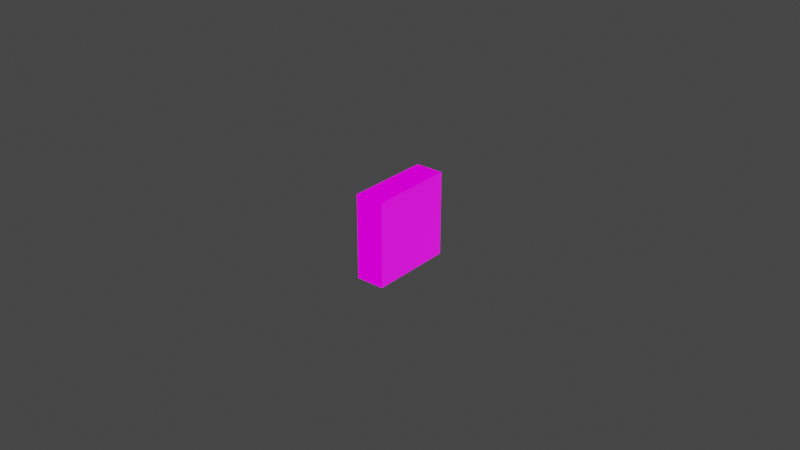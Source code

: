 # Source: SmallArmorSlabs_MexSkins.blend  (saved by Blender 2.82.7; exported with 4.5.12 LTS)
import bpy
from mathutils import Matrix  # noqa: F401  (used for matrix-valued properties, if any)

bpy.ops.wm.read_factory_settings(use_empty=True)
scene = bpy.context.scene
scene.name = '3x3x1ArmorHighTechSmall'

# ---- collections
col_seut__3x3x1armorhightechsmall = bpy.data.collections.new('SEUT (3x3x1ArmorHighTechSmall)'); scene.collection.children.link(col_seut__3x3x1armorhightechsmall)
col_main__3x3x1armorhightechsmall = bpy.data.collections.new('Main (3x3x1ArmorHighTechSmall)'); col_seut__3x3x1armorhightechsmall.children.link(col_main__3x3x1armorhightechsmall)
col_collision__3x3x1armorhightechsmall = bpy.data.collections.new('Collision (3x3x1ArmorHighTechSmall)'); col_seut__3x3x1armorhightechsmall.children.link(col_collision__3x3x1armorhightechsmall)
col_bs1__3x3x1armorhightechsmall = bpy.data.collections.new('BS1 (3x3x1ArmorHighTechSmall)'); col_seut__3x3x1armorhightechsmall.children.link(col_bs1__3x3x1armorhightechsmall)
col_bs2__3x3x1armorhightechsmall = bpy.data.collections.new('BS2 (3x3x1ArmorHighTechSmall)'); col_seut__3x3x1armorhightechsmall.children.link(col_bs2__3x3x1armorhightechsmall)
col_bs3__3x3x1armorhightechsmall = bpy.data.collections.new('BS3 (3x3x1ArmorHighTechSmall)'); col_seut__3x3x1armorhightechsmall.children.link(col_bs3__3x3x1armorhightechsmall)
col_lod1__3x3x1armorhightechsmall = bpy.data.collections.new('LOD1 (3x3x1ArmorHighTechSmall)'); col_seut__3x3x1armorhightechsmall.children.link(col_lod1__3x3x1armorhightechsmall)
col_lod2__3x3x1armorhightechsmall = bpy.data.collections.new('LOD2 (3x3x1ArmorHighTechSmall)'); col_seut__3x3x1armorhightechsmall.children.link(col_lod2__3x3x1armorhightechsmall)
col_lod3__3x3x1armorhightechsmall = bpy.data.collections.new('LOD3 (3x3x1ArmorHighTechSmall)'); col_seut__3x3x1armorhightechsmall.children.link(col_lod3__3x3x1armorhightechsmall)
col_bs_lod__3x3x1armorhightechsmall = bpy.data.collections.new('BS_LOD (3x3x1ArmorHighTechSmall)'); col_seut__3x3x1armorhightechsmall.children.link(col_bs_lod__3x3x1armorhightechsmall)

# ---- images (referenced by path relative to the original .blend; pixels are not part of the script)
import os
ASSET_DIR = os.environ.get("B2B_ASSET_DIR", "")  # directory of the original .blend (textures are referenced by path, not embedded)
HERE = os.path.dirname(os.path.abspath(__file__))  # packed textures are extracted next to this script under _unpacked/

def load_image(name, relpath, width, height, colorspace="sRGB"):
    """Load a texture the original file referenced (path relative to the .blend, or extracted next to this script)."""
    p = next((c for c in (os.path.join(HERE, relpath), os.path.join(ASSET_DIR, relpath)) if relpath and os.path.exists(c)), "")
    if p:
        img = bpy.data.images.load(p, check_existing=True)
        img.name = name
    else:  # same state as the original file: an image datablock whose file is absent (Cycles renders it pink)
        img = bpy.data.images.new(name, width, height)
        img.source = "FILE"
        img.filepath = "//" + (relpath or name)
    img.colorspace_settings.name = colorspace
    return img
img_htsquare_cm_tif = load_image('HTSquare_cm.tif', 'Textures/Models/Cubes/armor/HTSquare_cm.tif', 1024, 1024, 'sRGB')
img_htsquare_add_tif = load_image('HTSquare_add.tif', 'Textures/Models/Cubes/armor/HTSquare_add.tif', 1024, 1024, 'sRGB')
img_htsquare_ng_tif = load_image('HTSquare_ng.tif', 'Textures/Models/Cubes/armor/HTSquare_ng.tif', 1024, 1024, 'sRGB')

# ---- materials (node trees are filled in below, after node groups)
mat_paintedmetal_colorable = bpy.data.materials.new('PaintedMetal_Colorable')
mat_paintedmetal_colorable.use_transparent_shadow = False
mat_chrome = bpy.data.materials.new('Chrome')

# ---- node groups
ng_no_alpha = bpy.data.node_groups.new('No Alpha', 'ShaderNodeTree')
_s = ng_no_alpha.interface.new_socket(name='OUT', in_out='OUTPUT', socket_type='NodeSocketShader')
_s = ng_no_alpha.interface.new_socket(name='CM_C', in_out='INPUT', socket_type='NodeSocketColor')
_s.default_value = (0.5, 0.5, 0.5, 1.0)
_s = ng_no_alpha.interface.new_socket(name='CM_A', in_out='INPUT', socket_type='NodeSocketFloat')
_s = ng_no_alpha.interface.new_socket(name='ADD_C', in_out='INPUT', socket_type='NodeSocketColor')
_s.default_value = (0.8, 0.8, 0.8, 1.0)
_s = ng_no_alpha.interface.new_socket(name='ADD_A', in_out='INPUT', socket_type='NodeSocketFloat')
_s.subtype = 'FACTOR'
_s.default_value = 0.5
_s.min_value = 0.0
_s.max_value = 1.0
_s = ng_no_alpha.interface.new_socket(name='NG_C', in_out='INPUT', socket_type='NodeSocketColor')
_s.default_value = (0.5, 0.5, 1.0, 1.0)
_s = ng_no_alpha.interface.new_socket(name='NG_A', in_out='INPUT', socket_type='NodeSocketColor')
_N = ng_no_alpha.nodes; _L = ng_no_alpha.links
n0 = _N.new('ShaderNodeMix'); n0.name = 'ADD AO'; n0.location = (60, 180)
n0.label = 'ADD AO'
n0.hide = True
n0.data_type = 'RGBA'
n0.blend_type = 'MULTIPLY'
n0.clamp_result = True
n0.inputs[0].default_value = 1.0
n1 = _N.new('NodeReroute'); n1.name = 'Reroute'; n1.location = (-320, 320)
n1.width = 16
n1.socket_idname = 'NodeSocketFloat'
n2 = _N.new('NodeReroute'); n2.name = 'Reroute.001'; n2.location = (240, 320)
n2.width = 16
n2.socket_idname = 'NodeSocketFloat'
n3 = _N.new('ShaderNodeNormalMap'); n3.name = 'Normal Map.001'; n3.location = (-300, -260)
n3.hide = True
n4 = _N.new('ShaderNodeMix'); n4.name = 'Mix.005'; n4.location = (60, 0)
n4.label = 'EMISSION COLOR'
n4.hide = True
n4.data_type = 'RGBA'
n4.inputs[0].default_value = 1.0
n5 = _N.new('ShaderNodeMath'); n5.name = 'Math'; n5.location = (-120, 0)
n5.label = 'BRIGHT CONTROL'
n5.hide = True
n5.operation = 'MULTIPLY'
n5.inputs[1].default_value = 1.0
n5.inputs[2].default_value = 0.0
n6 = _N.new('ShaderNodeSeparateColor'); n6.name = 'Separate RGB.001'; n6.location = (-300, 0)
n6.hide = True
n7 = _N.new('ShaderNodeInvert'); n7.name = 'Invert.001'; n7.location = (-300, -320)
n7.label = 'GLOSS TO ROUGH'
n7.hide = True
n8 = _N.new('NodeGroupOutput'); n8.name = 'OUTPUT'; n8.location = (600, 280)
n8.label = 'OUTPUT'
n9 = _N.new('ShaderNodeBsdfPrincipled'); n9.name = 'Principled BSDF.001'; n9.location = (280, 280)
n9.distribution = 'GGX'
n9.subsurface_method = 'BURLEY'
n9.inputs[3].default_value = 1.45
n9.inputs[28].default_value = 1.0
n10 = _N.new('NodeGroupInput'); n10.name = 'INPUT'; n10.location = (-720, 100)
n10.label = 'INPUT'
n11 = _N.new('ShaderNodeMix'); n11.name = 'Mix.004'; n11.location = (-300, 260)
n11.label = 'ADD PAINT'
n11.data_type = 'RGBA'
n11.blend_type = 'COLOR'
_L.new(n10.outputs[0], n11.inputs[6])
_L.new(n10.outputs[3], n11.inputs[0])
_L.new(n11.outputs[2], n0.inputs[6])
_L.new(n10.outputs[2], n6.inputs[0])
_L.new(n6.outputs[0], n0.inputs[7])
_L.new(n0.outputs[2], n9.inputs[0])
_L.new(n11.outputs[2], n4.inputs[7])
_L.new(n4.outputs[2], n9.inputs[27])
_L.new(n10.outputs[5], n7.inputs[1])
_L.new(n7.outputs[0], n9.inputs[2])
_L.new(n6.outputs[1], n5.inputs[0])
_L.new(n5.outputs[0], n4.inputs[6])
_L.new(n10.outputs[4], n3.inputs[1])
_L.new(n3.outputs[0], n9.inputs[5])
_L.new(n9.outputs[0], n8.inputs[0])
_L.new(n10.outputs[1], n1.inputs[0])
_L.new(n1.outputs[0], n2.inputs[0])
_L.new(n2.outputs[0], n9.inputs[1])
n8.is_active_output = True

# ---- material node trees
mat_paintedmetal_colorable.use_nodes = True; mat_paintedmetal_colorable.node_tree.nodes.clear()
_N = mat_paintedmetal_colorable.node_tree.nodes; _L = mat_paintedmetal_colorable.node_tree.links
n0 = _N.new('ShaderNodeOutputMaterial'); n0.name = 'Material Output.001'; n0.location = (200, 100)
n1 = _N.new('ShaderNodeTexImage'); n1.name = 'CM'; n1.location = (-340, 300)
n1.label = 'CM'
n1.image = img_htsquare_cm_tif
n2 = _N.new('ShaderNodeTexImage'); n2.name = 'ADD'; n2.location = (-340, 40)
n2.label = 'ADD'
n2.image = img_htsquare_add_tif
n3 = _N.new('ShaderNodeTexImage'); n3.name = 'NG'; n3.location = (-340, -220)
n3.label = 'NG'
n3.image = img_htsquare_ng_tif
n4 = _N.new('ShaderNodeGroup'); n4.name = 'SEUT_MAT'; n4.location = (0, 100)
n4.label = 'SEUT_MAT'
n4.node_tree = ng_no_alpha
_L.new(n1.outputs[0], n4.inputs[0])
_L.new(n2.outputs[1], n4.inputs[3])
_L.new(n2.outputs[0], n4.inputs[2])
_L.new(n3.outputs[1], n4.inputs[5])
_L.new(n3.outputs[0], n4.inputs[4])
_L.new(n1.outputs[1], n4.inputs[1])
_L.new(n4.outputs[0], n0.inputs[0])
n0.is_active_output = True

# ---- world
world_world = bpy.data.worlds.new('World'); scene.world = world_world
world_world.use_nodes = True; world_world.node_tree.nodes.clear()
_N = world_world.node_tree.nodes; _L = world_world.node_tree.links
n0 = _N.new('ShaderNodeOutputWorld'); n0.name = 'World Output'; n0.location = (300, 300)
n1 = _N.new('ShaderNodeBackground'); n1.name = 'Background'; n1.location = (10, 300)
n1.inputs[0].default_value = (0.05088, 0.05088, 0.05088, 1.0)
_L.new(n1.outputs[0], n0.inputs[0])
n0.is_active_output = True
world_world.color = (0.05088, 0.05088, 0.05088)
world_world.use_sun_shadow = False
world_world.sun_shadow_jitter_overblur = 0.0

# ---- meshes
me_cube = bpy.data.meshes.new('Cube')
me_cube.from_pydata([(-1.25, -1.25, -1.25), (-1.25, -1.25, 1.25), (-1.25, 1.25, -1.25), (-1.25, 1.25, 1.25), (1.25, -1.25, -1.25), (1.25, -1.25, 1.25), (1.25, 1.25, -1.25), (1.25, 1.25, 1.25)], [], [(7, 5, 4, 6), (5, 1, 0, 4), (6, 4, 0, 2), (3, 1, 5, 7), (1, 3, 2, 0), (3, 7, 6, 2)])
_uv = me_cube.uv_layers.new(name='UVMap')
_uv.uv.foreach_set('vector', [2.003, 2.003, -1.003, 2.003, -1.003, -1.003, 2.003, -1.003, 1.0, 2.001, 0.0, 2.001, 0.0, -1.001, 1.0, -1.001, 1.0, 2.001, 1.0, -1.001, 0.0, -1.001, 0.0, 2.001, 0.0, 2.001, 0.0, -1.001, 1.0, -1.001, 1.0, 2.001, -1.003, 2.003, 2.003, 2.003, 2.003, -1.003, -1.003, -1.003, 0.0, 2.001, 1.0, 2.001, 1.0, -1.001, 0.0, -1.001])
me_cube.materials.append(mat_paintedmetal_colorable)
me_cube.use_remesh_fix_poles = True
me_cube.use_remesh_preserve_attributes = False
me_cube.use_mirror_vertex_groups = False
me_cube.update()
me_cube_004 = bpy.data.meshes.new('Cube.004')
me_cube_004.from_pydata([(-1.215, -3.715, -3.715), (-1.285, -3.785, -3.785), (-1.215, -3.715, 3.715), (-1.285, -3.785, 3.785), (-1.215, 3.715, -3.715), (-1.285, 3.785, -3.785), (-1.215, 3.715, 3.715), (-1.285, 3.785, 3.785), (1.215, -3.715, -3.715), (1.285, -3.785, -3.785), (1.215, -3.715, 3.715), (1.285, -3.785, 3.785), (1.215, 3.715, -3.715), (1.285, 3.785, -3.785), (1.215, 3.715, 3.715), (1.285, 3.785, 3.785), (1.19, 0.0, 0.0), (1.31, 0.0, 0.0), (-1.19, 0.0, 0.0), (-1.31, 0.0, 0.0), (-7.153e-07, -3.69, -2.146e-06), (-7.153e-07, -3.81, -2.146e-06), (-1.192e-07, 3.576e-07, 3.69), (-1.192e-07, 3.576e-07, 3.81), (-5.96e-07, 3.69, 1.788e-06), (-5.96e-07, 3.81, 1.788e-06), (1.192e-07, 3.576e-07, -3.69), (1.192e-07, 3.576e-07, -3.81), (-1.25, -3.69, 3.605), (-1.25, -0.08485, 0.0), (-1.25, -3.69, -3.605), (-1.19, 3.75, 3.38), (-0.06325, 3.75, 1.778e-06), (-1.19, 3.75, -3.38), (1.25, 3.69, 3.605), (1.25, 0.08485, 0.0), (1.25, 3.69, -3.605), (1.19, -3.75, 3.38), (0.06324, -3.75, -2.134e-06), (1.19, -3.75, -3.38), (1.167, 3.69, -3.75), (1.192e-07, 0.1897, -3.75), (-1.167, 3.69, -3.75), (-1.167, 3.69, 3.75), (-1.192e-07, 0.1897, 3.75), (1.167, 3.69, 3.75), (-1.25, -3.605, 3.69), (-1.25, 3.605, 3.69), (-1.25, 0.0, 0.08485), (-1.167, 3.75, 3.69), (1.167, 3.75, 3.69), (-5.603e-07, 3.75, 0.1897), (1.25, 3.605, 3.69), (1.25, -3.605, 3.69), (1.25, 0.0, 0.08485), (1.167, -3.75, 3.69), (-1.167, -3.75, 3.69), (-6.437e-07, -3.75, 0.1897), (1.19, 3.38, -3.75), (1.19, -3.38, -3.75), (0.06325, 3.546e-07, -3.75), (-1.19, 3.38, 3.75), (-1.19, -3.38, 3.75), (-0.06325, 3.546e-07, 3.75), (1.25, -0.08485, 0.0), (1.25, -3.69, 3.605), (1.25, -3.69, -3.605), (1.25, 3.605, -3.69), (1.25, 0.0, -0.08485), (1.25, -3.605, -3.69), (-1.25, 0.08485, 0.0), (-1.25, 3.69, 3.605), (-1.25, 3.69, -3.605), (-1.25, -3.605, -3.69), (-1.25, 0.0, -0.08485), (-1.25, 3.605, -3.69), (-0.06325, -3.75, -2.136e-06), (-1.19, -3.75, 3.38), (-1.19, -3.75, -3.38), (1.167, -3.75, -3.69), (-6.795e-07, -3.75, -0.1897), (-1.167, -3.75, -3.69), (1.192e-07, -0.1897, -3.75), (1.167, -3.69, -3.75), (-1.167, -3.69, -3.75), (0.06324, 3.75, 1.778e-06), (1.19, 3.75, 3.38), (1.19, 3.75, -3.38), (-1.19, 3.38, -3.75), (-0.06325, 3.556e-07, -3.75), (-1.19, -3.38, -3.75), (-1.192e-07, -0.1897, 3.75), (-1.167, -3.69, 3.75), (1.167, -3.69, 3.75), (-1.167, 3.75, -3.69), (-5.603e-07, 3.75, -0.1897), (1.167, 3.75, -3.69), (1.19, 3.38, 3.75), (0.06325, 3.556e-07, 3.75), (1.19, -3.38, 3.75)], [], [(28, 29, 18, 2), (29, 28, 3, 19), (29, 30, 0, 18), (30, 29, 19, 1), (30, 28, 2, 0), (28, 30, 1, 3), (31, 32, 24, 6), (32, 31, 7, 25), (32, 33, 4, 24), (33, 32, 25, 5), (33, 31, 6, 4), (31, 33, 5, 7), (34, 35, 16, 14), (35, 34, 15, 17), (35, 36, 12, 16), (36, 35, 17, 13), (36, 34, 14, 12), (34, 36, 13, 15), (37, 38, 20, 10), (38, 37, 11, 21), (38, 39, 8, 20), (39, 38, 21, 9), (39, 37, 10, 8), (37, 39, 9, 11), (40, 41, 26, 12), (41, 40, 13, 27), (41, 42, 4, 26), (42, 41, 27, 5), (42, 40, 12, 4), (40, 42, 5, 13), (43, 44, 22, 6), (44, 43, 7, 23), (44, 45, 14, 22), (45, 44, 23, 15), (45, 43, 6, 14), (43, 45, 15, 7), (46, 47, 6, 2), (47, 46, 3, 7), (47, 48, 18, 6), (48, 47, 7, 19), (48, 46, 2, 18), (46, 48, 19, 3), (49, 50, 14, 6), (50, 49, 7, 15), (50, 51, 24, 14), (51, 50, 15, 25), (51, 49, 6, 24), (49, 51, 25, 7), (52, 53, 10, 14), (53, 52, 15, 11), (53, 54, 16, 10), (54, 53, 11, 17), (54, 52, 14, 16), (52, 54, 17, 15), (55, 56, 2, 10), (56, 55, 11, 3), (56, 57, 20, 2), (57, 56, 3, 21), (57, 55, 10, 20), (55, 57, 21, 11), (58, 59, 8, 12), (59, 58, 13, 9), (59, 60, 26, 8), (60, 59, 9, 27), (60, 58, 12, 26), (58, 60, 27, 13), (61, 62, 2, 6), (62, 61, 7, 3), (62, 63, 22, 2), (63, 62, 3, 23), (63, 61, 6, 22), (61, 63, 23, 7), (64, 65, 10, 16), (65, 64, 17, 11), (65, 66, 8, 10), (66, 65, 11, 9), (66, 64, 16, 8), (64, 66, 9, 17), (67, 68, 16, 12), (68, 67, 13, 17), (68, 69, 8, 16), (69, 68, 17, 9), (69, 67, 12, 8), (67, 69, 9, 13), (70, 71, 6, 18), (71, 70, 19, 7), (71, 72, 4, 6), (72, 71, 7, 5), (72, 70, 18, 4), (70, 72, 5, 19), (73, 74, 18, 0), (74, 73, 1, 19), (74, 75, 4, 18), (75, 74, 19, 5), (75, 73, 0, 4), (73, 75, 5, 1), (76, 77, 2, 20), (77, 76, 21, 3), (77, 78, 0, 2), (78, 77, 3, 1), (78, 76, 20, 0), (76, 78, 1, 21), (79, 80, 20, 8), (80, 79, 9, 21), (80, 81, 0, 20), (81, 80, 21, 1), (81, 79, 8, 0), (79, 81, 1, 9), (82, 83, 8, 26), (83, 82, 27, 9), (83, 84, 0, 8), (84, 83, 9, 1), (84, 82, 26, 0), (82, 84, 1, 27), (85, 86, 14, 24), (86, 85, 25, 15), (86, 87, 12, 14), (87, 86, 15, 13), (87, 85, 24, 12), (85, 87, 13, 25), (88, 89, 26, 4), (89, 88, 5, 27), (89, 90, 0, 26), (90, 89, 27, 1), (90, 88, 4, 0), (88, 90, 1, 5), (91, 92, 2, 22), (92, 91, 23, 3), (92, 93, 10, 2), (93, 92, 3, 11), (93, 91, 22, 10), (91, 93, 11, 23), (94, 95, 24, 4), (95, 94, 5, 25), (95, 96, 12, 24), (96, 95, 25, 13), (96, 94, 4, 12), (94, 96, 13, 5), (97, 98, 22, 14), (98, 97, 15, 23), (98, 99, 10, 22), (99, 98, 23, 11), (99, 97, 14, 10), (97, 99, 11, 15)])
_uv = me_cube_004.uv_layers.new(name='UVMap')
_uv.uv.foreach_set('vector', [0.1393, 0.8596, 0.1386, 0.6729, 0.1424, 0.6708, 0.1424, 0.8627, 0.3643, 0.4404, 0.3647, 0.2294, 0.3678, 0.2212, 0.3678, 0.4424, 0.117, 0.8751, 0.1176, 0.6745, 0.1207, 0.6708, 0.1207, 0.877, 0.1433, 0.8596, 0.1425, 0.6729, 0.1463, 0.6708, 0.1463, 0.8663, 0.9893, 0.6634, 0.9893, 0.9828, 0.9874, 0.9877, 0.9874, 0.6585, 0.3647, 0.2294, 0.1539, 0.4093, 0.1465, 0.4101, 0.3678, 0.2212, 0.3597, 0.6771, 0.3597, 0.8316, 0.357, 0.833, 0.3581, 0.6637, 0.3597, 0.8316, 0.3597, 0.6771, 0.3612, 0.6595, 0.3624, 0.833, 0.09628, 0.673, 0.09729, 0.8034, 0.09582, 0.8133, 0.09358, 0.6708, 0.09729, 0.8034, 0.09628, 0.673, 0.09894, 0.6708, 0.09894, 0.8176, 0.993, 0.6733, 0.993, 0.9729, 0.9912, 0.9877, 0.9912, 0.6585, 0.1291, 0.6528, 0.1291, 0.3533, 0.1335, 0.3354, 0.1335, 0.6708, 0.3606, 0.6554, 0.3602, 0.4444, 0.3637, 0.4424, 0.3637, 0.6595, 0.1335, 0.8642, 0.1342, 0.6775, 0.1373, 0.6708, 0.1373, 0.8663, 0.9275, 0.8545, 0.9283, 0.6677, 0.9313, 0.6646, 0.9313, 0.8566, 0.1139, 0.8733, 0.1133, 0.6727, 0.117, 0.6708, 0.117, 0.8809, 0.1499, 0.4755, 0.3606, 0.6554, 0.3637, 0.6595, 0.1465, 0.4741, 0.9965, 0.6567, 0.9965, 0.3372, 1.0, 0.3292, 1.0, 0.6646, 0.8889, 0.3441, 0.8454, 0.4939, 0.8416, 0.4939, 0.8891, 0.3292, 0.7952, 0.4969, 0.8387, 0.6467, 0.8416, 0.6646, 0.7914, 0.4969, 0.8454, 0.4939, 0.8889, 0.6436, 0.8891, 0.6585, 0.8416, 0.4939, 0.8387, 0.3472, 0.7952, 0.4969, 0.7914, 0.4969, 0.8416, 0.3292, 0.377, 0.5048, 0.5746, 0.3361, 0.585, 0.3292, 0.3678, 0.5146, 0.8387, 0.6467, 0.8387, 0.3472, 0.8416, 0.3292, 0.8416, 0.6646, 0.9477, 0.8328, 0.9463, 0.6724, 0.95, 0.6646, 0.95, 0.8346, 0.9573, 0.8267, 0.9577, 0.6694, 0.961, 0.6646, 0.961, 0.8346, 0.9389, 0.8249, 0.9403, 0.6662, 0.9426, 0.6646, 0.9426, 0.8328, 0.5041, 0.8776, 0.4627, 0.7225, 0.4643, 0.7141, 0.5093, 0.8818, 0.1282, 0.7627, 0.1282, 0.6732, 0.1297, 0.6708, 0.1297, 0.764, 0.4212, 0.8776, 0.5041, 0.8776, 0.5093, 0.8818, 0.418, 0.8818, 0.3653, 0.946, 0.364, 0.7855, 0.3676, 0.7778, 0.3676, 0.9477, 0.9351, 0.8284, 0.9353, 0.6697, 0.9389, 0.6646, 0.9389, 0.8362, 0.08823, 0.9763, 0.08962, 0.8191, 0.09184, 0.8176, 0.09184, 0.9843, 0.08436, 0.8389, 0.08448, 0.6785, 0.08823, 0.6708, 0.08823, 0.8443, 0.1282, 0.8547, 0.1282, 0.7653, 0.1297, 0.764, 0.1297, 0.8572, 0.00423, 0.8178, 0.08436, 0.8389, 0.08823, 0.8443, 0.0, 0.821, 0.9893, 0.6536, 0.9893, 0.3341, 0.9913, 0.3292, 0.9913, 0.6585, 0.1379, 0.6628, 0.1379, 0.3433, 0.1424, 0.3354, 0.1424, 0.6708, 0.6385, 0.004883, 0.5162, 0.1646, 0.5116, 0.1646, 0.6383, 0.0, 0.6926, 0.4969, 0.7901, 0.6567, 0.7914, 0.6646, 0.6882, 0.4969, 0.5162, 0.1646, 0.6385, 0.3244, 0.6383, 0.3292, 0.5116, 0.1646, 0.7901, 0.3372, 0.6926, 0.4969, 0.6882, 0.4969, 0.7914, 0.3292, 0.1005, 0.8186, 0.1005, 0.9009, 0.09894, 0.9033, 0.09894, 0.8176, 0.6777, 0.6697, 0.5913, 0.6952, 0.585, 0.6927, 0.6801, 0.6646, 0.1027, 0.6774, 0.1017, 0.8125, 0.09894, 0.8176, 0.1012, 0.675, 0.1017, 0.8125, 0.1027, 0.6774, 0.1043, 0.6708, 0.1043, 0.8176, 0.9718, 0.8278, 0.9731, 0.6664, 0.9754, 0.6646, 0.9754, 0.8356, 0.5913, 0.6952, 0.679, 0.8311, 0.6801, 0.8396, 0.585, 0.6927, 0.9818, 0.9828, 0.9818, 0.6634, 0.9836, 0.6585, 0.9836, 0.9877, 0.5776, 0.8738, 0.5776, 0.5543, 0.5814, 0.5464, 0.5814, 0.8818, 0.7403, 0.004883, 0.6429, 0.1646, 0.6385, 0.1646, 0.7398, 0.0, 0.00462, 0.5031, 0.1269, 0.6628, 0.1291, 0.6708, 0.0, 0.5031, 0.6429, 0.1646, 0.7403, 0.3244, 0.7398, 0.3292, 0.6385, 0.1646, 0.1269, 0.3433, 0.00462, 0.5031, 0.0, 0.5031, 0.1291, 0.3354, 0.09204, 0.9009, 0.09204, 0.8186, 0.09358, 0.8176, 0.09358, 0.9033, 0.1528, 0.8039, 0.2392, 0.8294, 0.2417, 0.8345, 0.1465, 0.8064, 0.9696, 0.8338, 0.9682, 0.6724, 0.9718, 0.6646, 0.9718, 0.8356, 0.2405, 0.668, 0.1528, 0.8039, 0.1465, 0.8064, 0.2417, 0.6595, 0.09095, 0.6759, 0.09199, 0.8109, 0.09046, 0.8133, 0.08823, 0.6708, 0.09199, 0.8109, 0.09095, 0.6759, 0.09358, 0.6708, 0.09358, 0.8176, 0.9856, 0.6436, 0.9856, 0.3441, 0.9874, 0.3292, 0.9874, 0.6585, 0.5814, 0.8638, 0.5814, 0.5643, 0.5848, 0.5464, 0.5848, 0.8818, 0.9666, 0.01485, 0.9339, 0.1646, 0.93, 0.1646, 0.9662, 0.0, 0.9393, 0.4969, 0.9794, 0.6467, 0.9818, 0.6646, 0.9355, 0.4969, 0.9339, 0.1646, 0.9666, 0.3144, 0.9662, 0.3292, 0.93, 0.1646, 0.9794, 0.3472, 0.9393, 0.4969, 0.9355, 0.4969, 0.9818, 0.3292, 0.9931, 0.3441, 0.9931, 0.6436, 0.9913, 0.6585, 0.9913, 0.3292, 0.1424, 0.6528, 0.1424, 0.3533, 0.1463, 0.3354, 0.1463, 0.6708, 0.9957, 0.01485, 0.9704, 0.1646, 0.9666, 0.1646, 0.995, 0.0, 0.893, 0.4969, 0.933, 0.6467, 0.9355, 0.6646, 0.8891, 0.4969, 0.9704, 0.1646, 0.9957, 0.3144, 0.995, 0.3292, 0.9666, 0.1646, 0.933, 0.3472, 0.893, 0.4969, 0.8891, 0.4969, 0.9355, 0.3292, 0.5815, 0.5444, 0.5819, 0.3333, 0.585, 0.3292, 0.585, 0.5464, 0.1251, 0.8596, 0.1244, 0.6729, 0.1281, 0.6708, 0.1281, 0.8663, 0.5819, 0.3333, 0.3711, 0.5133, 0.3678, 0.5146, 0.585, 0.3292, 0.9965, 0.3372, 0.9965, 0.6567, 0.9931, 0.6646, 0.9931, 0.3292, 0.5138, 0.9029, 0.513, 0.7162, 0.5168, 0.7141, 0.5168, 0.9061, 0.1097, 0.8789, 0.1102, 0.6783, 0.1133, 0.6708, 0.1133, 0.8809, 0.5114, 0.004883, 0.3724, 0.1646, 0.3678, 0.1646, 0.5116, 0.0, 0.5894, 0.4969, 0.6869, 0.6567, 0.6882, 0.6646, 0.585, 0.4969, 0.3724, 0.1646, 0.5114, 0.3244, 0.5116, 0.3292, 0.3678, 0.1646, 0.6869, 0.3372, 0.5894, 0.4969, 0.585, 0.4969, 0.6882, 0.3292, 0.9893, 0.3341, 0.9893, 0.6536, 0.9874, 0.6585, 0.9874, 0.3292, 0.5734, 0.8738, 0.5734, 0.5543, 0.5776, 0.5464, 0.5776, 0.8818, 0.5093, 0.9039, 0.51, 0.7172, 0.513, 0.7141, 0.513, 0.9061, 0.3647, 0.213, 0.3643, 0.001976, 0.3678, 0.0, 0.3678, 0.2212, 0.9893, 0.9828, 0.9893, 0.6634, 0.9912, 0.6585, 0.9912, 0.9877, 0.1539, 0.03312, 0.3647, 0.213, 0.3678, 0.2212, 0.1465, 0.03232, 0.1212, 0.8733, 0.1207, 0.6727, 0.1244, 0.6708, 0.1244, 0.877, 0.1297, 0.8642, 0.1305, 0.6775, 0.1335, 0.6708, 0.1335, 0.8663, 0.8422, 0.004883, 0.7448, 0.1646, 0.7403, 0.1646, 0.8417, 0.0, 0.004622, 0.1677, 0.1436, 0.3274, 0.1465, 0.3354, 0.0, 0.1677, 0.7448, 0.1646, 0.8422, 0.3244, 0.8417, 0.3292, 0.7403, 0.1646, 0.1436, 0.007953, 0.004622, 0.1677, 0.0, 0.1677, 0.1465, 0.0, 0.9856, 0.3341, 0.9856, 0.6536, 0.9837, 0.6585, 0.9837, 0.3292, 0.364, 0.7698, 0.364, 0.4503, 0.3678, 0.4424, 0.3678, 0.7778, 0.349, 0.8316, 0.349, 0.6771, 0.3505, 0.6637, 0.3517, 0.833, 0.349, 0.6771, 0.349, 0.8316, 0.3463, 0.833, 0.3474, 0.6595, 0.9857, 0.9729, 0.9857, 0.6733, 0.9874, 0.6585, 0.9874, 0.9877, 0.1379, 0.3533, 0.1379, 0.6528, 0.1335, 0.6708, 0.1335, 0.3354, 0.108, 0.6849, 0.107, 0.8153, 0.1043, 0.8176, 0.1065, 0.675, 0.107, 0.8153, 0.108, 0.6849, 0.1097, 0.6708, 0.1097, 0.8176, 0.3543, 0.6658, 0.3543, 0.8258, 0.3517, 0.833, 0.3528, 0.6637, 0.3543, 0.8258, 0.3543, 0.6658, 0.3559, 0.6595, 0.357, 0.833, 0.9647, 0.8278, 0.966, 0.6664, 0.9682, 0.6646, 0.9682, 0.8356, 0.3356, 0.823, 0.2905, 0.6679, 0.2919, 0.6595, 0.3409, 0.8272, 0.1097, 0.82, 0.1097, 0.9023, 0.1081, 0.9033, 0.1081, 0.8176, 0.2454, 0.823, 0.3356, 0.823, 0.3409, 0.8272, 0.2417, 0.8272, 0.9537, 0.8268, 0.955, 0.6664, 0.9573, 0.6646, 0.9573, 0.8346, 0.9614, 0.8298, 0.961, 0.6725, 0.9647, 0.6646, 0.9647, 0.8346, 0.3639, 0.662, 0.3639, 0.7514, 0.3624, 0.7527, 0.3624, 0.6595, 0.7775, 0.8118, 0.8575, 0.8336, 0.8595, 0.8385, 0.7714, 0.8145, 0.944, 0.8311, 0.9426, 0.6724, 0.9463, 0.6646, 0.9463, 0.8328, 0.8588, 0.6732, 0.7775, 0.8118, 0.7714, 0.8145, 0.8595, 0.6646, 0.521, 0.711, 0.5646, 0.8608, 0.5648, 0.8756, 0.5172, 0.711, 0.4151, 0.5643, 0.3715, 0.7141, 0.3678, 0.7141, 0.418, 0.5464, 0.3533, 0.6527, 0.1557, 0.484, 0.1465, 0.4741, 0.3637, 0.6595, 0.4151, 0.8638, 0.4151, 0.5643, 0.418, 0.5464, 0.418, 0.8818, 0.5646, 0.5612, 0.521, 0.711, 0.5172, 0.711, 0.5648, 0.5464, 0.3715, 0.7141, 0.4151, 0.8638, 0.418, 0.8818, 0.3678, 0.7141, 0.8861, 0.01485, 0.8461, 0.1646, 0.8422, 0.1646, 0.8861, 0.0, 0.9014, 0.8323, 0.9268, 0.9821, 0.9275, 1.0, 0.8976, 0.8323, 0.8461, 0.1646, 0.8861, 0.3144, 0.8861, 0.3292, 0.8422, 0.1646, 0.9268, 0.6825, 0.9014, 0.8323, 0.8976, 0.8323, 0.9275, 0.6646, 0.9818, 0.6436, 0.9818, 0.3441, 0.9837, 0.3292, 0.9837, 0.6585, 0.5691, 0.8638, 0.5691, 0.5643, 0.5734, 0.5464, 0.5734, 0.8818, 0.95, 0.8268, 0.9514, 0.6664, 0.9537, 0.6646, 0.9537, 0.8346, 0.9315, 0.8311, 0.9313, 0.6724, 0.9351, 0.6646, 0.9351, 0.8362, 0.3624, 0.8446, 0.3624, 0.7552, 0.3639, 0.7527, 0.3639, 0.8459, 0.6853, 0.8281, 0.7682, 0.8281, 0.7714, 0.8323, 0.6801, 0.8323, 0.09498, 0.9828, 0.09358, 0.8255, 0.0972, 0.8176, 0.0972, 0.9843, 0.7267, 0.673, 0.6853, 0.8281, 0.6801, 0.8323, 0.7251, 0.6646, 0.9767, 0.8338, 0.9754, 0.6724, 0.979, 0.6646, 0.979, 0.8356, 0.4684, 0.5548, 0.4233, 0.7099, 0.418, 0.7141, 0.467, 0.5464, 0.3436, 0.8258, 0.3436, 0.6658, 0.3452, 0.6637, 0.3463, 0.833, 0.3436, 0.6658, 0.3436, 0.8258, 0.3409, 0.833, 0.3421, 0.6595, 0.0974, 0.9023, 0.0974, 0.82, 0.09894, 0.8176, 0.09894, 0.9033, 0.4233, 0.7099, 0.5135, 0.7099, 0.5172, 0.7141, 0.418, 0.7141, 0.93, 0.01485, 0.89, 0.1646, 0.8861, 0.1646, 0.93, 0.0, 0.8633, 0.8323, 0.8961, 0.9821, 0.8976, 1.0, 0.8595, 0.8323, 0.89, 0.1646, 0.93, 0.3144, 0.93, 0.3292, 0.8861, 0.1646, 0.8961, 0.6825, 0.8633, 0.8323, 0.8595, 0.8323, 0.8976, 0.6646, 0.9855, 0.6733, 0.9855, 0.9729, 0.9836, 0.9877, 0.9836, 0.6585, 0.5691, 0.5643, 0.5691, 0.8638, 0.5648, 0.8818, 0.5648, 0.5464])
me_cube_004.materials.append(mat_chrome)
me_cube_004.use_remesh_fix_poles = True
me_cube_004.use_remesh_preserve_attributes = False
me_cube_004.use_mirror_vertex_groups = False
me_cube_004.update()

# ---- objects
ob_3x3x1_armor = bpy.data.objects.new('3x3x1 Armor', me_cube)
ob_3x3x1_armor_001 = bpy.data.objects.new('3x3x1 Armor.001', me_cube_004)

# ---- transforms, parenting, visibility, modifiers, constraints
ob_3x3x1_armor.location = (0.0, 0.0, 0.0)
ob_3x3x1_armor.scale = (0.2, 0.6, 0.6)
ob_3x3x1_armor.lineart.crease_threshold = 0.0
ob_3x3x1_armor_001.location = (0.0, 0.0, 0.0)
ob_3x3x1_armor_001.scale = (0.9838, 0.9838, 0.9838)
ob_3x3x1_armor_001.lineart.crease_threshold = 0.0

# ---- collection membership
col_main__3x3x1armorhightechsmall.objects.link(ob_3x3x1_armor)
col_bs1__3x3x1armorhightechsmall.objects.link(ob_3x3x1_armor_001)
def _layer_coll(name, lc=None):
    lc = lc or bpy.context.view_layer.layer_collection
    for c in lc.children:
        if c.name == name: return c
        r = _layer_coll(name, c)
        if r: return r
_layer_coll('Collision (3x3x1ArmorHighTechSmall)').exclude = True
_layer_coll('BS1 (3x3x1ArmorHighTechSmall)').exclude = True
_layer_coll('BS2 (3x3x1ArmorHighTechSmall)').exclude = True
_layer_coll('BS3 (3x3x1ArmorHighTechSmall)').exclude = True
_layer_coll('LOD1 (3x3x1ArmorHighTechSmall)').exclude = True
_layer_coll('LOD2 (3x3x1ArmorHighTechSmall)').exclude = True
_layer_coll('LOD3 (3x3x1ArmorHighTechSmall)').exclude = True
_layer_coll('BS_LOD (3x3x1ArmorHighTechSmall)').exclude = True

# ---- scene / render settings (as saved in the file)
scene.frame_start = 1; scene.frame_end = 250; scene.frame_set(1)
scene.render.engine = 'BLENDER_EEVEE_NEXT'
scene.cycles.use_denoising = False
scene.cycles.samples = 128
scene.cycles.sampling_pattern = 'TABULATED_SOBOL'
scene.cycles.use_adaptive_sampling = False
scene.cycles.use_light_tree = False
scene.view_settings.view_transform = 'Filmic'
bpy.context.view_layer.update()

# ---- added for rendering (the .blend has no active camera and no usable light): camera, sun
cam_auto = bpy.data.cameras.new('AutoCamera')
cam_auto.lens = 50.0
cam_auto.sensor_width = 36.0
cam_auto.clip_end = 1000.0
ob_auto_camera = bpy.data.objects.new('AutoCamera', cam_auto)
scene.collection.objects.link(ob_auto_camera)
ob_auto_camera.location = (10.261, -12.3131, 8.20876)
ob_auto_camera.rotation_euler = (1.09748, -7.21219e-08, 0.694738)
scene.camera = ob_auto_camera
light_auto_sun = bpy.data.lights.new('AutoSun', 'SUN')
light_auto_sun.energy = 3.0
light_auto_sun.angle = 0.0523599
ob_auto_sun = bpy.data.objects.new('AutoSun', light_auto_sun)
scene.collection.objects.link(ob_auto_sun)
ob_auto_sun.rotation_euler = (0.872665, 0.174533, 0.523599)
bpy.context.view_layer.update()
